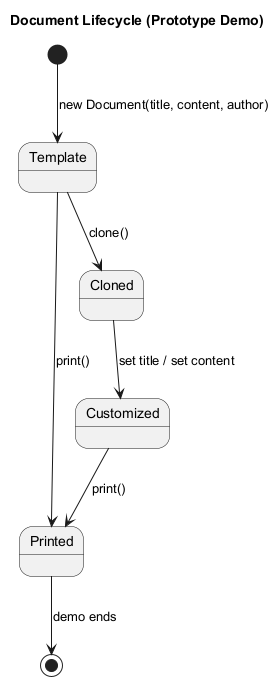

The diagram above was rendered by PlantUML. Its source (embedded in the PNG):
@startuml
title Document Lifecycle (Prototype Demo)

[*] --> Template : new Document(title, content, author)
Template --> Printed : print()
Template --> Cloned : clone()
Cloned --> Customized : set title / set content
Customized --> Printed : print()
Printed --> [*] : demo ends

@enduml